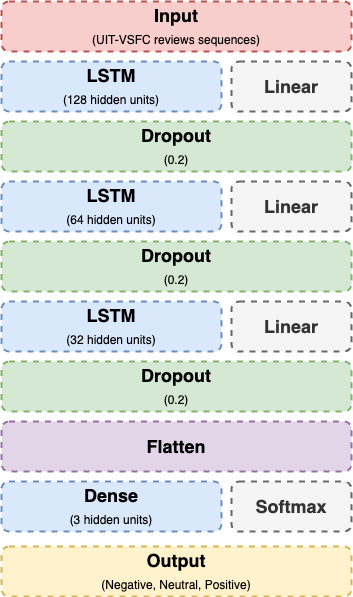

The diagram above was exported from draw.io. Its source (the exported page's mxGraphModel, read from the mxfile embedded in the PNG):
<mxGraphModel dx="1004" dy="558" grid="1" gridSize="10" guides="1" tooltips="1" connect="1" arrows="1" fold="1" page="1" pageScale="1" pageWidth="827" pageHeight="1169" math="0" shadow="0">
  <root>
    <mxCell id="0" />
    <mxCell id="1" parent="0" />
    <mxCell id="wV9huWBc73_bFXfLgRPD-1" value="Input&lt;br style=&quot;font-size: 12px;&quot;&gt;&lt;font style=&quot;font-size: 12px;&quot;&gt;&lt;span style=&quot;font-weight: normal; font-size: 12px;&quot;&gt;(&lt;/span&gt;&lt;span style=&quot;font-weight: normal;&quot;&gt;UIT-VSFC reviews sequences)&lt;/span&gt;&lt;/font&gt;" style="rounded=1;whiteSpace=wrap;html=1;fillColor=#f8cecc;strokeColor=#b85450;dashed=1;strokeWidth=2;fontSize=18;fontStyle=1" vertex="1" parent="1">
      <mxGeometry x="250" y="40" width="350" height="50" as="geometry" />
    </mxCell>
    <mxCell id="wV9huWBc73_bFXfLgRPD-2" value="LSTM&lt;br&gt;&lt;font style=&quot;font-size: 12px; font-weight: normal;&quot;&gt;&lt;span style=&quot;border-color: var(--border-color);&quot;&gt;(128 hidden units&lt;/span&gt;&lt;span style=&quot;border-color: var(--border-color);&quot;&gt;)&lt;/span&gt;&lt;/font&gt;" style="rounded=1;whiteSpace=wrap;html=1;fillColor=#dae8fc;strokeColor=#6c8ebf;dashed=1;strokeWidth=2;fontSize=18;fontStyle=1" vertex="1" parent="1">
      <mxGeometry x="250" y="100" width="220" height="50" as="geometry" />
    </mxCell>
    <mxCell id="wV9huWBc73_bFXfLgRPD-3" value="&lt;font style=&quot;font-size: 18px;&quot;&gt;&lt;b&gt;Linear&lt;/b&gt;&lt;/font&gt;" style="rounded=1;whiteSpace=wrap;html=1;fillColor=#f5f5f5;fontColor=#333333;strokeColor=#666666;dashed=1;strokeWidth=2;" vertex="1" parent="1">
      <mxGeometry x="480" y="100" width="120" height="50" as="geometry" />
    </mxCell>
    <mxCell id="wV9huWBc73_bFXfLgRPD-4" value="Dropout&lt;br style=&quot;font-size: 12px;&quot;&gt;&lt;font style=&quot;font-weight: normal; font-size: 12px;&quot;&gt;(0.2)&lt;/font&gt;" style="rounded=1;whiteSpace=wrap;html=1;fillColor=#d5e8d4;strokeColor=#82b366;dashed=1;strokeWidth=2;fontSize=18;fontStyle=1" vertex="1" parent="1">
      <mxGeometry x="250" y="160" width="350" height="50" as="geometry" />
    </mxCell>
    <mxCell id="wV9huWBc73_bFXfLgRPD-5" value="LSTM&lt;br&gt;&lt;font style=&quot;font-size: 12px; font-weight: normal;&quot;&gt;&lt;span style=&quot;border-color: var(--border-color);&quot;&gt;(64 hidden units&lt;/span&gt;&lt;span style=&quot;border-color: var(--border-color);&quot;&gt;)&lt;/span&gt;&lt;/font&gt;" style="rounded=1;whiteSpace=wrap;html=1;fillColor=#dae8fc;strokeColor=#6c8ebf;dashed=1;strokeWidth=2;fontSize=18;fontStyle=1" vertex="1" parent="1">
      <mxGeometry x="250" y="220" width="220" height="50" as="geometry" />
    </mxCell>
    <mxCell id="wV9huWBc73_bFXfLgRPD-6" value="&lt;font style=&quot;font-size: 18px;&quot;&gt;&lt;b&gt;Linear&lt;/b&gt;&lt;/font&gt;" style="rounded=1;whiteSpace=wrap;html=1;fillColor=#f5f5f5;fontColor=#333333;strokeColor=#666666;dashed=1;strokeWidth=2;" vertex="1" parent="1">
      <mxGeometry x="480" y="220" width="120" height="50" as="geometry" />
    </mxCell>
    <mxCell id="wV9huWBc73_bFXfLgRPD-7" value="Dropout&lt;br style=&quot;font-size: 12px;&quot;&gt;&lt;font style=&quot;font-weight: normal; font-size: 12px;&quot;&gt;(0.2)&lt;/font&gt;" style="rounded=1;whiteSpace=wrap;html=1;fillColor=#d5e8d4;strokeColor=#82b366;dashed=1;strokeWidth=2;fontSize=18;fontStyle=1" vertex="1" parent="1">
      <mxGeometry x="250" y="280" width="350" height="50" as="geometry" />
    </mxCell>
    <mxCell id="wV9huWBc73_bFXfLgRPD-8" value="LSTM&lt;br&gt;&lt;font style=&quot;font-size: 12px; font-weight: normal;&quot;&gt;&lt;span style=&quot;border-color: var(--border-color);&quot;&gt;(32 hidden units&lt;/span&gt;&lt;span style=&quot;border-color: var(--border-color);&quot;&gt;)&lt;/span&gt;&lt;/font&gt;" style="rounded=1;whiteSpace=wrap;html=1;fillColor=#dae8fc;strokeColor=#6c8ebf;dashed=1;strokeWidth=2;fontSize=18;fontStyle=1" vertex="1" parent="1">
      <mxGeometry x="250" y="340" width="220" height="50" as="geometry" />
    </mxCell>
    <mxCell id="wV9huWBc73_bFXfLgRPD-9" value="&lt;font style=&quot;font-size: 18px;&quot;&gt;&lt;b&gt;Linear&lt;/b&gt;&lt;/font&gt;" style="rounded=1;whiteSpace=wrap;html=1;fillColor=#f5f5f5;fontColor=#333333;strokeColor=#666666;dashed=1;strokeWidth=2;" vertex="1" parent="1">
      <mxGeometry x="480" y="340" width="120" height="50" as="geometry" />
    </mxCell>
    <mxCell id="wV9huWBc73_bFXfLgRPD-10" value="Dropout&lt;br style=&quot;font-size: 12px;&quot;&gt;&lt;font style=&quot;font-weight: normal; font-size: 12px;&quot;&gt;(0.2)&lt;/font&gt;" style="rounded=1;whiteSpace=wrap;html=1;fillColor=#d5e8d4;strokeColor=#82b366;dashed=1;strokeWidth=2;fontSize=18;fontStyle=1" vertex="1" parent="1">
      <mxGeometry x="250" y="400" width="350" height="50" as="geometry" />
    </mxCell>
    <mxCell id="wV9huWBc73_bFXfLgRPD-11" value="Dense&lt;br&gt;&lt;font style=&quot;font-size: 12px; font-weight: normal;&quot;&gt;&lt;span style=&quot;border-color: var(--border-color);&quot;&gt;(3 hidden units&lt;/span&gt;&lt;span style=&quot;border-color: var(--border-color);&quot;&gt;)&lt;/span&gt;&lt;/font&gt;" style="rounded=1;whiteSpace=wrap;html=1;fillColor=#dae8fc;strokeColor=#6c8ebf;dashed=1;strokeWidth=2;fontSize=18;fontStyle=1" vertex="1" parent="1">
      <mxGeometry x="250" y="520" width="220" height="50" as="geometry" />
    </mxCell>
    <mxCell id="wV9huWBc73_bFXfLgRPD-12" value="&lt;font style=&quot;font-size: 18px;&quot;&gt;&lt;b&gt;Softmax&lt;/b&gt;&lt;/font&gt;" style="rounded=1;whiteSpace=wrap;html=1;fillColor=#f5f5f5;fontColor=#333333;strokeColor=#666666;dashed=1;strokeWidth=2;" vertex="1" parent="1">
      <mxGeometry x="480" y="520" width="120" height="50" as="geometry" />
    </mxCell>
    <mxCell id="wV9huWBc73_bFXfLgRPD-13" value="Flatten" style="rounded=1;whiteSpace=wrap;html=1;fillColor=#e1d5e7;strokeColor=#9673a6;dashed=1;strokeWidth=2;fontSize=18;fontStyle=1" vertex="1" parent="1">
      <mxGeometry x="250" y="460" width="350" height="50" as="geometry" />
    </mxCell>
    <mxCell id="wV9huWBc73_bFXfLgRPD-14" value="Output&lt;br&gt;&lt;span style=&quot;font-weight: normal;&quot;&gt;&lt;font style=&quot;font-size: 12px;&quot;&gt;(Negative, Neutral, Positive)&lt;/font&gt;&lt;/span&gt;" style="rounded=1;whiteSpace=wrap;html=1;fillColor=#fff2cc;strokeColor=#d6b656;dashed=1;strokeWidth=2;fontSize=18;fontStyle=1" vertex="1" parent="1">
      <mxGeometry x="250" y="585" width="350" height="50" as="geometry" />
    </mxCell>
  </root>
</mxGraphModel>